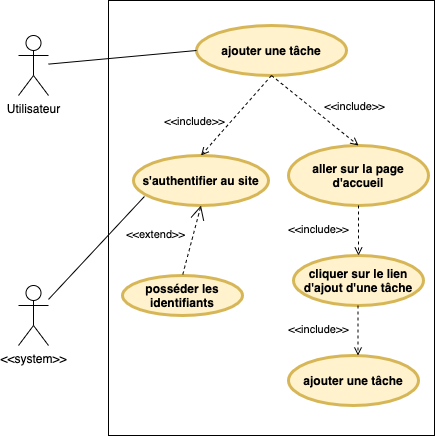

The diagram above was exported from draw.io. Its source (the exported page's mxGraphModel, read from the mxfile embedded in the PNG):
<mxGraphModel dx="946" dy="577" grid="1" gridSize="10" guides="1" tooltips="1" connect="1" arrows="1" fold="1" page="1" pageScale="1" pageWidth="850" pageHeight="800" math="0" shadow="0">
  <root>
    <mxCell id="0" />
    <mxCell id="1" parent="0" />
    <mxCell id="8ggPS5MyRzox1wXz6xKj-2" value="" style="rounded=0;whiteSpace=wrap;html=1;labelBackgroundColor=none;labelBorderColor=#000000;textOpacity=0;fillColor=none;" parent="1" vertex="1">
      <mxGeometry x="280" y="175" width="326" height="435" as="geometry" />
    </mxCell>
    <mxCell id="8ggPS5MyRzox1wXz6xKj-3" value="Utilisateur" style="shape=umlActor;html=1;verticalLabelPosition=bottom;verticalAlign=top;align=center;" parent="1" vertex="1">
      <mxGeometry x="190" y="210" width="30" height="60" as="geometry" />
    </mxCell>
    <mxCell id="8ggPS5MyRzox1wXz6xKj-5" value="posséder les identifiants" style="shape=ellipse;html=1;strokeWidth=3;fontStyle=1;whiteSpace=wrap;align=center;perimeter=ellipsePerimeter;fillColor=#fff2cc;strokeColor=#d6b656;" parent="1" vertex="1">
      <mxGeometry x="294" y="450" width="120" height="40" as="geometry" />
    </mxCell>
    <mxCell id="8ggPS5MyRzox1wXz6xKj-6" value="ajouter une tâche" style="shape=ellipse;html=1;strokeWidth=3;fontStyle=1;whiteSpace=wrap;align=center;perimeter=ellipsePerimeter;fillColor=#fff2cc;strokeColor=#d6b656;" parent="1" vertex="1">
      <mxGeometry x="368" y="200" width="150" height="50" as="geometry" />
    </mxCell>
    <mxCell id="8ggPS5MyRzox1wXz6xKj-7" value="s'authentifier au site" style="shape=ellipse;html=1;strokeWidth=3;fontStyle=1;whiteSpace=wrap;align=center;perimeter=ellipsePerimeter;fillColor=#fff2cc;strokeColor=#d6b656;" parent="1" vertex="1">
      <mxGeometry x="305" y="330" width="135" height="50" as="geometry" />
    </mxCell>
    <mxCell id="8ggPS5MyRzox1wXz6xKj-8" value="&amp;lt;&amp;lt;system&amp;gt;&amp;gt;" style="shape=umlActor;html=1;verticalLabelPosition=bottom;verticalAlign=top;align=center;" parent="1" vertex="1">
      <mxGeometry x="190" y="460" width="30" height="60" as="geometry" />
    </mxCell>
    <mxCell id="8ggPS5MyRzox1wXz6xKj-11" value="&amp;lt;&amp;lt;include&amp;gt;&amp;gt;" style="edgeStyle=none;html=1;endArrow=open;verticalAlign=bottom;dashed=1;labelBackgroundColor=none;exitX=0.5;exitY=1;exitDx=0;exitDy=0;entryX=0.5;entryY=0;entryDx=0;entryDy=0;" parent="1" source="8ggPS5MyRzox1wXz6xKj-6" target="8ggPS5MyRzox1wXz6xKj-7" edge="1">
      <mxGeometry x="0.7324" y="-21" width="160" relative="1" as="geometry">
        <mxPoint x="330" y="280" as="sourcePoint" />
        <mxPoint x="490" y="280" as="targetPoint" />
        <mxPoint as="offset" />
      </mxGeometry>
    </mxCell>
    <mxCell id="8ggPS5MyRzox1wXz6xKj-13" value="&amp;lt;&amp;lt;extend&amp;gt;&amp;gt;" style="edgeStyle=none;html=1;startArrow=open;endArrow=none;startSize=12;verticalAlign=bottom;dashed=1;labelBackgroundColor=none;entryX=0.5;entryY=0;entryDx=0;entryDy=0;exitX=0.5;exitY=1;exitDx=0;exitDy=0;" parent="1" source="8ggPS5MyRzox1wXz6xKj-7" target="8ggPS5MyRzox1wXz6xKj-5" edge="1">
      <mxGeometry x="0.3333" y="-34" width="160" relative="1" as="geometry">
        <mxPoint x="330" y="350" as="sourcePoint" />
        <mxPoint x="490" y="350" as="targetPoint" />
        <mxPoint as="offset" />
      </mxGeometry>
    </mxCell>
    <mxCell id="8ggPS5MyRzox1wXz6xKj-14" value="aller sur la page d'accueil" style="shape=ellipse;html=1;strokeWidth=3;fontStyle=1;whiteSpace=wrap;align=center;perimeter=ellipsePerimeter;fillColor=#fff2cc;strokeColor=#d6b656;" parent="1" vertex="1">
      <mxGeometry x="460" y="320" width="140" height="60" as="geometry" />
    </mxCell>
    <mxCell id="8ggPS5MyRzox1wXz6xKj-15" value="cliquer sur le lien d'ajout d'une tâche" style="shape=ellipse;html=1;strokeWidth=3;fontStyle=1;whiteSpace=wrap;align=center;perimeter=ellipsePerimeter;fillColor=#fff2cc;strokeColor=#d6b656;" parent="1" vertex="1">
      <mxGeometry x="465" y="430" width="130" height="50" as="geometry" />
    </mxCell>
    <mxCell id="8ggPS5MyRzox1wXz6xKj-20" value="&amp;lt;&amp;lt;include&amp;gt;&amp;gt;" style="edgeStyle=none;html=1;endArrow=open;verticalAlign=bottom;dashed=1;labelBackgroundColor=none;exitX=0.5;exitY=1;exitDx=0;exitDy=0;entryX=0.5;entryY=0;entryDx=0;entryDy=0;" parent="1" source="8ggPS5MyRzox1wXz6xKj-14" target="8ggPS5MyRzox1wXz6xKj-15" edge="1">
      <mxGeometry x="0.3333" y="-40" width="160" relative="1" as="geometry">
        <mxPoint x="220" y="470" as="sourcePoint" />
        <mxPoint x="380" y="470" as="targetPoint" />
        <mxPoint as="offset" />
      </mxGeometry>
    </mxCell>
    <mxCell id="8ggPS5MyRzox1wXz6xKj-21" value="&amp;lt;&amp;lt;include&amp;gt;&amp;gt;" style="edgeStyle=none;html=1;endArrow=open;verticalAlign=bottom;dashed=1;labelBackgroundColor=none;entryX=0.5;entryY=0;entryDx=0;entryDy=0;exitX=0.5;exitY=1;exitDx=0;exitDy=0;" parent="1" source="8ggPS5MyRzox1wXz6xKj-6" target="8ggPS5MyRzox1wXz6xKj-14" edge="1">
      <mxGeometry x="0.6107" y="21" width="160" relative="1" as="geometry">
        <mxPoint x="440" y="340" as="sourcePoint" />
        <mxPoint x="530" y="379.9999999999999" as="targetPoint" />
        <mxPoint as="offset" />
      </mxGeometry>
    </mxCell>
    <mxCell id="8ggPS5MyRzox1wXz6xKj-23" value="" style="edgeStyle=none;html=1;endArrow=none;verticalAlign=bottom;exitX=0.081;exitY=0.82;exitDx=0;exitDy=0;exitPerimeter=0;" parent="1" source="8ggPS5MyRzox1wXz6xKj-7" target="8ggPS5MyRzox1wXz6xKj-8" edge="1">
      <mxGeometry width="160" relative="1" as="geometry">
        <mxPoint x="590.06" y="530" as="sourcePoint" />
        <mxPoint x="460" y="550" as="targetPoint" />
      </mxGeometry>
    </mxCell>
    <mxCell id="8ggPS5MyRzox1wXz6xKj-26" value="" style="endArrow=none;html=1;entryX=0;entryY=0.5;entryDx=0;entryDy=0;" parent="1" source="8ggPS5MyRzox1wXz6xKj-3" edge="1">
      <mxGeometry width="50" height="50" relative="1" as="geometry">
        <mxPoint x="330" y="530" as="sourcePoint" />
        <mxPoint x="368" y="225" as="targetPoint" />
      </mxGeometry>
    </mxCell>
    <mxCell id="C3uTIXxhdvyMPypwI9Os-1" value="ajouter une tâche" style="shape=ellipse;html=1;strokeWidth=3;fontStyle=1;whiteSpace=wrap;align=center;perimeter=ellipsePerimeter;fillColor=#fff2cc;strokeColor=#d6b656;" vertex="1" parent="1">
      <mxGeometry x="460" y="530" width="130" height="50" as="geometry" />
    </mxCell>
    <mxCell id="C3uTIXxhdvyMPypwI9Os-2" value="&amp;lt;&amp;lt;include&amp;gt;&amp;gt;" style="edgeStyle=none;html=1;endArrow=open;verticalAlign=bottom;dashed=1;labelBackgroundColor=none;exitX=0.5;exitY=1;exitDx=0;exitDy=0;entryX=0.5;entryY=0;entryDx=0;entryDy=0;" edge="1" parent="1">
      <mxGeometry x="0.3333" y="-40" width="160" relative="1" as="geometry">
        <mxPoint x="529.5" y="480" as="sourcePoint" />
        <mxPoint x="529.5" y="530" as="targetPoint" />
        <mxPoint as="offset" />
      </mxGeometry>
    </mxCell>
  </root>
</mxGraphModel>